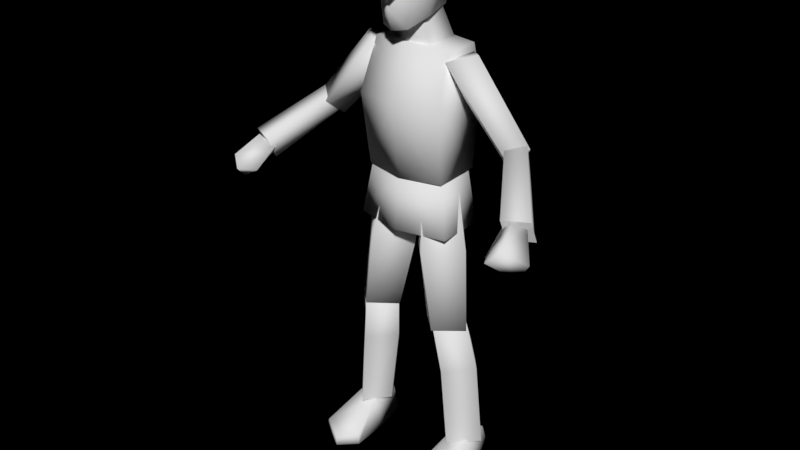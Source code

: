 # Source: Char_Armor_Group_Leader.blend  (saved by Blender 2.79.0; exported with 4.5.12 LTS)
import bpy
from mathutils import Matrix  # noqa: F401  (used for matrix-valued properties, if any)

bpy.ops.wm.read_factory_settings(use_empty=True)
scene = bpy.context.scene
scene.name = 'Scene'

# ---- collections
col_collection_1 = bpy.data.collections.new('Collection 1'); scene.collection.children.link(col_collection_1)

# ---- materials (node trees are filled in below, after node groups)
mat_material = bpy.data.materials.new('Material')
mat_material.alpha_threshold = 0.0
mat_material.use_transparent_shadow = False
mat_material.roughness = 0.5

# ---- material node trees

# ---- world
world_world = bpy.data.worlds.new('World'); scene.world = world_world
world_world.color = (0.0, 0.0, 0.0)
world_world.use_sun_shadow = False
world_world.sun_shadow_jitter_overblur = 0.0
world_world.cycles.sampling_method = 'MANUAL'

# ---- meshes
me_char_armor_group_leader = bpy.data.meshes.new('Char_Armor_Group_Leader')
me_char_armor_group_leader.from_pydata([(0.1037, 0.8482, 0.15), (0.0063, 0.821, 0.03894), (0.1066, 0.8248, -0.07231), (0.204, 0.852, 0.03892), (0.08172, 1.022, -0.08991), (0.1445, 0.5557, -0.02648), (0.1476, 1.054, 0.01135), (0.2283, 0.5652, 0.05688), (-0.001593, 1.011, 0.01135), (0.0603, 0.564, 0.0569), (0.07714, 1.043, 0.1126), (0.1445, 0.5733, 0.1404), (0.148, 0.5877, -0.02733), (0.196, 0.1045, -0.07452), (0.229, 0.5818, 0.05323), (0.2799, 0.1093, 0.01797), (0.06736, 0.5807, 0.05315), (0.1372, 0.1031, 0.01273), (0.148, 0.5751, 0.1336), (0.1959, 0.1139, 0.1105), (0.09181, 0.4056, 0.02472), (0.2534, 0.4081, 0.02489), (0.1725, 0.4094, -0.06769), (0.1726, 0.4042, 0.118), (0.3622, 1.248, 0.08249), (0.1446, 1.495, 0.09089), (0.3313, 1.196, 0.02546), (0.09583, 1.441, 0.01883), (0.4217, 1.27, 0.02981), (0.2155, 1.515, 0.02001), (0.3844, 1.225, -0.02055), (0.1446, 1.495, -0.05324), (0.4781, 1.139, 0.2564), (0.3542, 1.269, 0.06723), (0.475, 1.059, 0.2157), (0.3396, 1.215, 0.02758), (0.5598, 1.142, 0.2175), (0.4092, 1.282, 0.02868), (0.5567, 1.061, 0.1768), (0.3945, 1.228, -0.01097), (0.5415, 1.091, 0.343), (0.5159, 1.142, 0.2504), (0.5949, 1.036, 0.2688), (0.5072, 1.056, 0.3679), (0.5443, 1.113, 0.2109), (0.4661, 1.1, 0.2275), (0.4819, 1.079, 0.2051), (0.5665, 0.9869, 0.2846), (0.4712, 1.041, 0.312), (0.1362, -0.001611, 0.2023), (0.1367, 0.04102, 0.2016), (0.1666, -0.001611, -0.06397), (0.1766, 0.1171, -0.04439), (0.2845, -0.001611, 0.2052), (0.283, 0.04102, 0.2045), (0.2613, -0.001611, -0.06397), (0.2405, 0.1171, -0.04439), (0.1417, -0.001611, 0.06807), (0.1706, 0.1171, 0.0618), (0.2834, -0.001611, 0.06807), (0.2454, 0.1171, 0.0618), (0.194, -0.001611, 0.2589), (0.194, 0.03163, 0.2589), (0.146, 1.093, 0.1042), (0.1426, 1.521, 0.07088), (0.146, 1.099, -0.064), (0.1426, 1.522, -0.05689), (0.1564, 1.382, -0.07764), (0.1564, 1.347, 0.1356), (0.1741, 0.9097, 0.1145), (0.1414, 1.094, 0.09841), (0.1741, 0.914, -0.05285), (0.1414, 1.094, -0.048), (0.07294, 1.516, 0.06499), (0.05247, 1.606, 0.0835), (0.07294, 1.519, -0.0527), (0.05247, 1.657, 0.004457), (0.0472, 1.591, 0.1496), (0.05828, 1.807, 0.1464), (0.05653, 1.635, -0.02075), (0.06217, 1.791, -0.009589), (0.07114, 1.619, 0.08072), (0.07443, 1.803, 0.05837), (0.05653, 1.722, -0.04861), (0.06999, 1.72, 0.1468), (0.08653, 1.72, 0.07204), (-0.1037, 0.8482, 0.15), (-0.0063, 0.821, 0.03894), (-0.1066, 0.8248, -0.07231), (-0.204, 0.852, 0.03892), (-0.08172, 1.022, -0.08991), (-0.1445, 0.5557, -0.02648), (-0.1476, 1.054, 0.01135), (-0.2283, 0.5652, 0.05688), (0.001593, 1.011, 0.01135), (-0.0603, 0.564, 0.0569), (-0.07714, 1.043, 0.1126), (-0.1445, 0.5733, 0.1404), (-0.148, 0.5877, -0.02733), (-0.196, 0.1045, -0.07452), (-0.229, 0.5818, 0.05323), (-0.2799, 0.1093, 0.01797), (-0.06736, 0.5807, 0.05315), (-0.1372, 0.1031, 0.01273), (-0.148, 0.5751, 0.1336), (-0.1959, 0.1139, 0.1105), (-0.09181, 0.4056, 0.02472), (-0.2534, 0.4081, 0.02489), (-0.1725, 0.4094, -0.06769), (-0.1726, 0.4042, 0.118), (-0.3622, 1.248, 0.08249), (-0.1446, 1.495, 0.09089), (-0.3313, 1.196, 0.02546), (-0.09583, 1.441, 0.01883), (-0.4217, 1.27, 0.02981), (-0.2155, 1.515, 0.02001), (-0.3844, 1.225, -0.02055), (-0.1446, 1.495, -0.05324), (-0.4781, 1.139, 0.2564), (-0.3542, 1.269, 0.06723), (-0.475, 1.059, 0.2157), (-0.3396, 1.215, 0.02758), (-0.5598, 1.142, 0.2175), (-0.4092, 1.282, 0.02868), (-0.5567, 1.061, 0.1768), (-0.3945, 1.228, -0.01097), (-0.5415, 1.091, 0.343), (-0.5159, 1.142, 0.2504), (-0.5949, 1.036, 0.2688), (-0.5072, 1.056, 0.3679), (-0.5443, 1.113, 0.2109), (-0.4661, 1.1, 0.2275), (-0.4819, 1.079, 0.2051), (-0.5665, 0.9869, 0.2846), (-0.4712, 1.041, 0.312), (-0.1362, -0.001611, 0.2023), (-0.1367, 0.04102, 0.2016), (-0.1666, -0.001611, -0.06397), (-0.1766, 0.1171, -0.04439), (-0.2845, -0.001611, 0.2052), (-0.283, 0.04102, 0.2045), (-0.2613, -0.001611, -0.06397), (-0.2405, 0.1171, -0.04439), (-0.1417, -0.001611, 0.06807), (-0.1706, 0.1171, 0.0618), (-0.2834, -0.001611, 0.06807), (-0.2454, 0.1171, 0.0618), (-0.194, -0.001611, 0.2589), (-0.194, 0.03163, 0.2589), (-0.146, 1.093, 0.1042), (-0.1426, 1.521, 0.07088), (-0.146, 1.099, -0.064), (-0.1426, 1.522, -0.05689), (-0.1564, 1.382, -0.07764), (-0.1564, 1.347, 0.1356), (-0.1741, 0.9097, 0.1145), (-0.1414, 1.094, 0.09841), (-0.1741, 0.914, -0.05285), (-0.1414, 1.094, -0.048), (-0.07294, 1.516, 0.06499), (-0.05247, 1.606, 0.0835), (-0.07294, 1.519, -0.0527), (-0.05247, 1.657, 0.004457), (-0.0472, 1.591, 0.1496), (-0.05828, 1.807, 0.1464), (-0.05653, 1.635, -0.02075), (-0.06217, 1.791, -0.009589), (-0.07114, 1.619, 0.08072), (-0.07443, 1.803, 0.05837), (0.0, 1.837, 0.1569), (0.0, 1.57, 0.0751), (-0.05653, 1.722, -0.04861), (-0.06999, 1.72, 0.1468), (-0.08653, 1.72, 0.07204), (0.0, 1.631, -0.02075), (0.0, 1.831, 0.05585), (0.0, 1.582, 0.1683), (0.0, 1.814, -0.01038), (0.0, 1.654, 0.1876), (0.0, 1.722, -0.05718), (0.0, 1.725, 0.1691), (0.0, 1.091, 0.1372), (0.0, 1.535, 0.1051), (0.0, 1.347, 0.1698), (0.0, 1.516, 0.09381), (0.0, 1.592, 0.1061), (0.0, 0.9162, -0.109), (0.0, 1.092, -0.08728), (0.0, 0.9119, 0.1568), (0.0, 1.092, 0.1317), (0.0, 1.098, -0.07581), (0.0, 1.536, -0.05689), (0.0, 1.382, -0.08992), (0.0, 1.519, -0.0527), (0.0, 1.657, 0.004457), (0.06793, 1.746, 0.1415), (0.05248, 1.725, 0.2443), (-0.06793, 1.746, 0.1415), (0.0, 1.755, 0.1638), (-0.05248, 1.725, 0.2443), (0.0, 1.735, 0.2612), (0.06793, 1.746, 0.1415), (0.05248, 1.725, 0.2443), (-0.06793, 1.746, 0.1415), (0.0, 1.755, 0.1638), (-0.05248, 1.725, 0.2443), (0.0, 1.735, 0.2612)], [], [(4, 8, 10, 6), (5, 2, 3, 7), (2, 4, 6, 3), (9, 1, 2, 5), (1, 8, 4, 2), (3, 6, 10, 0), (7, 3, 0, 11), (0, 10, 8, 1), (9, 5, 7, 11), (11, 0, 1, 9), (20, 16, 12, 22), (22, 12, 14, 21), (21, 14, 18, 23), (17, 13, 15, 19), (12, 16, 18, 14), (23, 18, 16, 20), (19, 23, 20, 17), (15, 21, 23, 19), (13, 22, 21, 15), (17, 20, 22, 13), (24, 25, 27, 26), (26, 27, 31, 30), (30, 31, 29, 28), (28, 29, 25, 24), (26, 30, 28, 24), (31, 27, 25), (32, 33, 35, 34), (34, 35, 39, 38), (38, 39, 37, 36), (36, 37, 33, 32), (34, 38, 36, 32), (39, 35, 33, 37), (43, 45, 48), (45, 41, 44, 46), (47, 42, 40, 43), (45, 46, 47, 48), (44, 41, 40, 42), (47, 43, 48), (46, 44, 42, 47), (40, 41, 45, 43), (57, 58, 52, 51), (60, 58, 50, 62, 54), (59, 60, 54, 53), (61, 62, 50, 49), (57, 59, 53, 61, 49), (51, 52, 56, 55), (56, 52, 58, 60), (55, 56, 60, 59), (49, 50, 58, 57), (29, 31, 25), (53, 54, 62, 61), (51, 55, 59, 57), (67, 66, 64, 68), (192, 191, 66, 67), (65, 67, 68, 63), (186, 187, 72, 71), (71, 72, 70, 69), (186, 71, 69, 188), (75, 76, 74, 73), (193, 194, 76, 75), (179, 177, 80, 83), (85, 82, 78, 84), (84, 78, 169, 180), (170, 81, 77, 176), (79, 81, 170), (83, 80, 82, 85), (77, 84, 178, 176), (174, 179, 83, 79), (81, 85, 84, 77), (79, 83, 85, 81), (82, 175, 169, 78), (80, 177, 175, 82), (178, 84, 180), (63, 68, 183, 181), (68, 64, 182, 183), (190, 192, 67, 65), (73, 74, 185, 184), (72, 187, 189, 70), (69, 70, 189, 188), (64, 66, 191, 182), (65, 63, 181, 190), (90, 92, 96, 94), (91, 93, 89, 88), (88, 89, 92, 90), (95, 91, 88, 87), (87, 88, 90, 94), (89, 86, 96, 92), (93, 97, 86, 89), (86, 87, 94, 96), (95, 97, 93, 91), (97, 95, 87, 86), (106, 108, 98, 102), (108, 107, 100, 98), (107, 109, 104, 100), (103, 105, 101, 99), (98, 100, 104, 102), (109, 106, 102, 104), (105, 103, 106, 109), (101, 105, 109, 107), (99, 101, 107, 108), (103, 99, 108, 106), (110, 112, 113, 111), (112, 116, 117, 113), (116, 114, 115, 117), (114, 110, 111, 115), (112, 110, 114, 116), (117, 111, 113), (118, 120, 121, 119), (120, 124, 125, 121), (124, 122, 123, 125), (122, 118, 119, 123), (120, 118, 122, 124), (125, 123, 119, 121), (129, 134, 131), (131, 132, 130, 127), (133, 129, 126, 128), (131, 134, 133, 132), (130, 128, 126, 127), (133, 134, 129), (132, 133, 128, 130), (126, 129, 131, 127), (143, 137, 138, 144), (146, 140, 148, 136, 144), (145, 139, 140, 146), (147, 135, 136, 148), (143, 135, 147, 139, 145), (137, 141, 142, 138), (142, 146, 144, 138), (141, 145, 146, 142), (135, 143, 144, 136), (115, 111, 117), (139, 147, 148, 140), (137, 143, 145, 141), (153, 154, 150, 152), (192, 153, 152, 191), (151, 149, 154, 153), (186, 157, 158, 187), (157, 155, 156, 158), (186, 188, 155, 157), (161, 159, 160, 162), (193, 161, 162, 194), (179, 171, 166, 177), (173, 172, 164, 168), (172, 180, 169, 164), (170, 176, 163, 167), (170, 167, 165), (171, 173, 168, 166), (163, 176, 178, 172), (174, 165, 171, 179), (167, 163, 172, 173), (165, 167, 173, 171), (168, 164, 169, 175), (166, 168, 175, 177), (178, 180, 172), (149, 181, 183, 154), (154, 183, 182, 150), (190, 151, 153, 192), (159, 184, 185, 160), (158, 156, 189, 187), (155, 188, 189, 156), (150, 182, 191, 152), (151, 190, 181, 149), (195, 198, 200, 196), (197, 199, 200, 198), (201, 202, 206, 204), (203, 204, 206, 205), (174, 170, 165), (174, 79, 170)])
me_char_armor_group_leader.polygons.foreach_set('use_smooth', [True] * 168)
_k = set([(13, 15), (13, 17), (15, 19), (17, 19), (32, 34), (32, 36), (34, 38), (36, 38), (99, 101), (99, 103), (101, 105), (103, 105), (118, 120), (118, 122), (120, 124), (122, 124)])
me_char_armor_group_leader.attributes.new('sharp_edge', 'BOOLEAN', 'EDGE').data.foreach_set('value', [ (min(e.vertices), max(e.vertices)) in _k for e in me_char_armor_group_leader.edges])
_uv = me_char_armor_group_leader.uv_layers.new(name='UVMap')
_uv.uv.foreach_set('vector', [0.3008, 0.7812, 0.3672, 0.7773, 0.3867, 0.8398, 0.3242, 0.8438, 0.5586, 0.5508, 0.5742, 0.6875, 0.5, 0.6875, 0.4961, 0.5508, 0.5742, 0.6875, 0.5625, 0.7852, 0.5, 0.7852, 0.5, 0.6875, 0.3789, 0.5586, 0.3711, 0.6836, 0.2969, 0.6797, 0.3203, 0.5469, 0.3711, 0.6836, 0.3672, 0.7773, 0.3008, 0.7812, 0.2969, 0.6797, 0.5, 0.6875, 0.5, 0.7852, 0.4375, 0.7812, 0.4375, 0.6875, 0.4961, 0.5508, 0.5, 0.6875, 0.4375, 0.6875, 0.4375, 0.5586, 0.4375, 0.6875, 0.4375, 0.7812, 0.3672, 0.7773, 0.3711, 0.6836, 0.3789, 0.5586, 0.3203, 0.5469, 0.332, 0.4883, 0.3906, 0.5, 0.4375, 0.5586, 0.4375, 0.6875, 0.3711, 0.6836, 0.3789, 0.5586, 0.07031, 0.3906, 0.08203, 0.4766, 0.02734, 0.4766, 0.01172, 0.3906, 0.25, 0.375, 0.2461, 0.4609, 0.1914, 0.4609, 0.1875, 0.375, 0.1875, 0.375, 0.1914, 0.4609, 0.1367, 0.4688, 0.1289, 0.3867, 0.0625, 0.2461, 0.01172, 0.2422, 0.02734, 0.1836, 0.08594, 0.1953, 0.02734, 0.4766, 0.08203, 0.4766, 0.08203, 0.5352, 0.02734, 0.5312, 0.1289, 0.3867, 0.1367, 0.4688, 0.08203, 0.4766, 0.07031, 0.3906, 0.1172, 0.2422, 0.1289, 0.3867, 0.07031, 0.3906, 0.0625, 0.2461, 0.1758, 0.2305, 0.1875, 0.375, 0.1289, 0.3867, 0.1172, 0.2422, 0.2344, 0.2266, 0.25, 0.375, 0.1875, 0.375, 0.1758, 0.2305, 0.0625, 0.2461, 0.07031, 0.3906, 0.01172, 0.3906, 0.01172, 0.2422, 0.6758, 0.3242, 0.6484, 0.4805, 0.6016, 0.4648, 0.6406, 0.3047, 0.7891, 0.3281, 0.793, 0.4922, 0.7422, 0.4922, 0.7539, 0.3203, 0.7539, 0.3203, 0.7422, 0.4922, 0.6953, 0.4727, 0.7188, 0.3203, 0.7188, 0.3203, 0.6953, 0.4727, 0.6484, 0.4805, 0.6758, 0.3242, 0.7891, 0.3281, 0.7539, 0.3203, 0.7539, 0.2812, 0.793, 0.2852, 0.7422, 0.4922, 0.793, 0.4922, 0.793, 0.5391, 0.9453, 0.1172, 0.9141, 0.2383, 0.9453, 0.25, 0.9883, 0.125, 0.8203, 0.09375, 0.8164, 0.2266, 0.8477, 0.2305, 0.8633, 0.08594, 0.8633, 0.08594, 0.8477, 0.2305, 0.8789, 0.2344, 0.9062, 0.1016, 0.9062, 0.1016, 0.8789, 0.2344, 0.9141, 0.2383, 0.9453, 0.1172, 0.8203, 0.09375, 0.8633, 0.08594, 0.8555, 0.04688, 0.8086, 0.05078, 0.8477, 0.2305, 0.8164, 0.2266, 0.8086, 0.2578, 0.8438, 0.2656, 0.8633, 0.05078, 0.9023, 0.08594, 0.8867, 0.05859, 0.918, 0.09375, 0.9453, 0.09375, 0.9375, 0.07031, 0.9141, 0.08203, 0.9258, 0.01172, 0.9258, 0.03125, 0.9688, 0.03125, 0.9727, 0.01172, 0.9023, 0.08594, 0.9141, 0.08203, 0.9062, 0.02734, 0.8867, 0.05859, 0.9375, 0.07031, 0.9609, 0.07031, 0.9688, 0.03125, 0.9258, 0.03125, 0.9062, 0.02734, 0.8633, 0.05078, 0.8867, 0.05859, 0.9141, 0.08203, 0.9375, 0.07031, 0.9258, 0.03125, 0.9062, 0.02734, 0.9688, 0.03125, 0.9609, 0.07031, 0.9844, 0.07812, 0.9844, 0.02344, 0.2539, 0.06641, 0.2422, 0.1094, 0.2773, 0.1211, 0.3008, 0.08203, 0.04688, 0.08984, 0.01953, 0.09375, 0.01172, 0.1523, 0.03516, 0.1719, 0.06641, 0.1484, 0.09375, 0.01953, 0.07812, 0.0625, 0.1367, 0.04688, 0.1406, 0.03125, 0.1797, 0.04297, 0.1758, 0.05469, 0.2031, 0.06641, 0.207, 0.05078, 0.1445, 0.1211, 0.1445, 0.07031, 0.09375, 0.07031, 0.07422, 0.1016, 0.09375, 0.125, 0.01172, 0.01172, 0.01953, 0.05469, 0.04297, 0.05078, 0.04688, 0.007812, 0.04297, 0.05078, 0.01953, 0.05469, 0.01953, 0.09375, 0.04688, 0.08984, 0.04688, 0.007812, 0.04297, 0.05078, 0.07812, 0.0625, 0.09375, 0.01953, 0.207, 0.05078, 0.2031, 0.06641, 0.2422, 0.1094, 0.2539, 0.06641, 0.7461, 0.543, 0.7422, 0.4922, 0.793, 0.5391, 0.1406, 0.03125, 0.1367, 0.04688, 0.1758, 0.05469, 0.1797, 0.04297, 0.1914, 0.1133, 0.1914, 0.07812, 0.1445, 0.07031, 0.1445, 0.1211, 0.668, 0.1562, 0.6406, 0.2266, 0.5742, 0.2109, 0.5703, 0.125, 0.3398, 0.3828, 0.3359, 0.457, 0.2695, 0.4492, 0.2617, 0.3828, 0.668, 0.007812, 0.668, 0.1562, 0.5703, 0.125, 0.5781, 0.003906, 0.4648, 0.8672, 0.4648, 0.9531, 0.3945, 0.957, 0.375, 0.8711, 0.3438, 0.8945, 0.3203, 0.9805, 0.25, 0.9609, 0.2695, 0.8711, 0.08594, 0.7969, 0.125, 0.8125, 0.125, 0.8516, 0.08594, 0.8594, 0.8125, 0.5586, 0.7852, 0.625, 0.7461, 0.6016, 0.7539, 0.5586, 0.8438, 0.5781, 0.8047, 0.6406, 0.7852, 0.625, 0.8125, 0.5586, 0.7148, 0.9453, 0.7188, 0.9023, 0.7461, 0.9062, 0.7422, 0.9453, 0.7891, 0.7891, 0.793, 0.832, 0.7461, 0.8281, 0.75, 0.7852, 0.75, 0.7852, 0.7461, 0.8281, 0.7188, 0.832, 0.7148, 0.7891, 0.7148, 0.6562, 0.6758, 0.6602, 0.6914, 0.625, 0.7148, 0.6133, 0.6875, 0.7109, 0.6758, 0.6602, 0.7148, 0.6562, 0.8516, 0.793, 0.8281, 0.8242, 0.793, 0.832, 0.7891, 0.7891, 0.7461, 0.7227, 0.75, 0.7852, 0.7148, 0.7539, 0.7148, 0.7188, 0.7148, 0.9922, 0.7148, 0.9453, 0.7422, 0.9453, 0.7461, 0.9922, 0.7812, 0.7383, 0.7891, 0.7891, 0.75, 0.7852, 0.7461, 0.7227, 0.8359, 0.7461, 0.8516, 0.793, 0.7891, 0.7891, 0.7812, 0.7383, 0.7539, 0.8711, 0.7188, 0.8711, 0.7188, 0.832, 0.7461, 0.8281, 0.7461, 0.9062, 0.7188, 0.9023, 0.7188, 0.8711, 0.7539, 0.8711, 0.7148, 0.7539, 0.75, 0.7852, 0.7148, 0.7891, 0.5781, 0.003906, 0.5703, 0.125, 0.5, 0.125, 0.5, 0.0, 0.5703, 0.125, 0.5742, 0.2109, 0.5039, 0.207, 0.5, 0.125, 0.3398, 0.2461, 0.3398, 0.3828, 0.2617, 0.3828, 0.2695, 0.2461, 0.7539, 0.5586, 0.7461, 0.6016, 0.7188, 0.5977, 0.7188, 0.5586, 0.4766, 0.8398, 0.4453, 0.8477, 0.4453, 0.7969, 0.4766, 0.8047, 0.2695, 0.8711, 0.25, 0.9609, 0.1797, 0.957, 0.1797, 0.8711, 0.5742, 0.2109, 0.5781, 0.2773, 0.5039, 0.2852, 0.5039, 0.207, 0.3203, 0.1719, 0.3203, 0.2109, 0.2852, 0.2188, 0.2852, 0.168, 0.2812, 0.7812, 0.2539, 0.8398, 0.1914, 0.8398, 0.2109, 0.7734, 0.02734, 0.5469, 0.08594, 0.5469, 0.08203, 0.6836, 0.01172, 0.6797, 0.01172, 0.6797, 0.08203, 0.6836, 0.08203, 0.7812, 0.01953, 0.7812, 0.207, 0.5586, 0.2656, 0.5469, 0.2852, 0.6797, 0.2109, 0.6797, 0.2109, 0.6797, 0.2852, 0.6797, 0.2812, 0.7812, 0.2109, 0.7734, 0.08203, 0.6836, 0.1484, 0.6836, 0.1445, 0.7773, 0.08203, 0.7812, 0.08594, 0.5469, 0.1484, 0.5547, 0.1484, 0.6836, 0.08203, 0.6836, 0.1484, 0.6836, 0.2109, 0.6797, 0.2109, 0.7734, 0.1445, 0.7773, 0.207, 0.5586, 0.1953, 0.5, 0.2539, 0.4883, 0.2656, 0.5469, 0.1484, 0.5547, 0.207, 0.5586, 0.2109, 0.6797, 0.1484, 0.6836, 0.07031, 0.3906, 0.01172, 0.3906, 0.02734, 0.4766, 0.08203, 0.4766, 0.25, 0.375, 0.1875, 0.375, 0.1914, 0.4609, 0.2461, 0.4609, 0.1875, 0.375, 0.1289, 0.3867, 0.1367, 0.4688, 0.1914, 0.4609, 0.0625, 0.2461, 0.08594, 0.1953, 0.02734, 0.1836, 0.01172, 0.2422, 0.02734, 0.4766, 0.02734, 0.5312, 0.08203, 0.5312, 0.08203, 0.4766, 0.1289, 0.3867, 0.07031, 0.3906, 0.08203, 0.4766, 0.1367, 0.4688, 0.1172, 0.2422, 0.0625, 0.2461, 0.07031, 0.3906, 0.1289, 0.3867, 0.1758, 0.2305, 0.1172, 0.2422, 0.1289, 0.3867, 0.1875, 0.375, 0.2344, 0.2266, 0.1758, 0.2305, 0.1875, 0.375, 0.25, 0.375, 0.0625, 0.2461, 0.01172, 0.2422, 0.01172, 0.3906, 0.07031, 0.3906, 0.9258, 0.3203, 0.9648, 0.3047, 1.004, 0.4609, 0.957, 0.4766, 0.8125, 0.3242, 0.8516, 0.3164, 0.8633, 0.4922, 0.8164, 0.4883, 0.8516, 0.3164, 0.8867, 0.3164, 0.9102, 0.4688, 0.8633, 0.4922, 0.8867, 0.3164, 0.9258, 0.3203, 0.957, 0.4766, 0.9102, 0.4688, 0.8125, 0.3242, 0.8086, 0.2852, 0.8477, 0.2812, 0.8516, 0.3164, 0.8633, 0.4922, 0.8125, 0.5391, 0.8164, 0.4883, 0.9453, 0.1172, 0.9883, 0.125, 0.9453, 0.25, 0.9141, 0.2383, 0.8203, 0.08984, 0.8633, 0.08594, 0.8477, 0.2305, 0.8164, 0.2266, 0.8633, 0.08594, 0.9062, 0.1016, 0.8789, 0.2344, 0.8477, 0.2305, 0.9062, 0.1016, 0.9453, 0.1172, 0.9141, 0.2383, 0.8789, 0.2344, 0.8203, 0.08984, 0.8086, 0.05078, 0.8555, 0.04688, 0.8633, 0.08594, 0.8477, 0.2305, 0.8438, 0.2656, 0.8086, 0.2578, 0.8164, 0.2266, 0.8633, 0.05078, 0.8867, 0.05859, 0.9023, 0.08594, 0.918, 0.09375, 0.9141, 0.08203, 0.9375, 0.07031, 0.9453, 0.09375, 0.9258, 0.007812, 0.9727, 0.007812, 0.9688, 0.03125, 0.9258, 0.03125, 0.9023, 0.08594, 0.8867, 0.05859, 0.9062, 0.02734, 0.9141, 0.08203, 0.9375, 0.07031, 0.9258, 0.03125, 0.9688, 0.03125, 0.9609, 0.07031, 0.9062, 0.02734, 0.8867, 0.05859, 0.8633, 0.05078, 0.9141, 0.08203, 0.9062, 0.02734, 0.9258, 0.03125, 0.9375, 0.07031, 0.9688, 0.03125, 0.9844, 0.02344, 0.9844, 0.07812, 0.9609, 0.07031, 0.2539, 0.06641, 0.3008, 0.08203, 0.2773, 0.1211, 0.2422, 0.1094, 0.04688, 0.08984, 0.06641, 0.1484, 0.03516, 0.1719, 0.01172, 0.1523, 0.01953, 0.09375, 0.09375, 0.01953, 0.1406, 0.03125, 0.1367, 0.04688, 0.07812, 0.0625, 0.1797, 0.04297, 0.207, 0.05078, 0.2031, 0.06641, 0.1758, 0.05469, 0.1445, 0.1211, 0.09375, 0.125, 0.07422, 0.1016, 0.09375, 0.07031, 0.1445, 0.07031, 0.01172, 0.01172, 0.04688, 0.007812, 0.04297, 0.05078, 0.01953, 0.05469, 0.04297, 0.05078, 0.04688, 0.08984, 0.01953, 0.09375, 0.01953, 0.05469, 0.04688, 0.007812, 0.09375, 0.01953, 0.07812, 0.0625, 0.04297, 0.05078, 0.207, 0.05078, 0.2539, 0.06641, 0.2422, 0.1094, 0.2031, 0.06641, 0.8633, 0.543, 0.8125, 0.5391, 0.8633, 0.4922, 0.1406, 0.03125, 0.1797, 0.04297, 0.1758, 0.05469, 0.1367, 0.04688, 0.1914, 0.1133, 0.1445, 0.1211, 0.1445, 0.07031, 0.1914, 0.07812, 0.3398, 0.1602, 0.4336, 0.125, 0.4336, 0.2148, 0.3672, 0.2305, 0.3398, 0.3828, 0.4141, 0.3828, 0.4062, 0.4531, 0.3359, 0.457, 0.332, 0.01562, 0.4219, 0.007812, 0.4336, 0.125, 0.3398, 0.1602, 0.4648, 0.8672, 0.5508, 0.8711, 0.5352, 0.957, 0.4648, 0.9531, 0.01562, 0.8945, 0.09375, 0.8711, 0.1094, 0.9609, 0.04297, 0.9805, 0.08594, 0.7969, 0.08594, 0.8594, 0.04297, 0.8516, 0.04297, 0.8125, 0.6211, 0.5586, 0.6797, 0.5586, 0.6875, 0.6016, 0.6523, 0.625, 0.5938, 0.5781, 0.6211, 0.5586, 0.6523, 0.625, 0.6289, 0.6406, 0.7148, 0.9453, 0.6914, 0.9453, 0.6875, 0.9062, 0.7188, 0.9023, 0.6484, 0.7891, 0.6836, 0.7852, 0.6875, 0.8281, 0.6406, 0.8281, 0.6836, 0.7852, 0.7148, 0.7891, 0.7188, 0.832, 0.6875, 0.8281, 0.7148, 0.6562, 0.7148, 0.6133, 0.7422, 0.625, 0.7578, 0.6602, 0.7148, 0.6562, 0.7578, 0.6602, 0.7461, 0.7109, 0.5859, 0.7891, 0.6484, 0.7891, 0.6406, 0.8281, 0.6055, 0.8242, 0.6875, 0.7227, 0.7148, 0.7188, 0.7148, 0.7539, 0.6836, 0.7852, 0.7148, 0.9922, 0.6875, 0.9922, 0.6914, 0.9453, 0.7148, 0.9453, 0.6523, 0.7383, 0.6875, 0.7227, 0.6836, 0.7852, 0.6484, 0.7891, 0.5977, 0.7461, 0.6523, 0.7383, 0.6484, 0.7891, 0.5859, 0.7891, 0.6797, 0.8711, 0.6875, 0.8281, 0.7188, 0.832, 0.7188, 0.8711, 0.6875, 0.9062, 0.6797, 0.8711, 0.7188, 0.8711, 0.7188, 0.9023, 0.7148, 0.7539, 0.7148, 0.7891, 0.6836, 0.7852, 0.4219, 0.007812, 0.5, 0.0, 0.5, 0.125, 0.4336, 0.125, 0.4336, 0.125, 0.5, 0.125, 0.5039, 0.207, 0.4336, 0.2148, 0.3398, 0.2461, 0.4102, 0.2461, 0.4141, 0.3828, 0.3398, 0.3828, 0.6797, 0.5586, 0.7188, 0.5586, 0.7188, 0.5977, 0.6875, 0.6016, 0.4102, 0.8398, 0.4102, 0.8047, 0.4453, 0.7969, 0.4453, 0.8477, 0.09375, 0.8711, 0.1797, 0.8711, 0.1797, 0.957, 0.1094, 0.9609, 0.4336, 0.2148, 0.5039, 0.207, 0.5039, 0.2852, 0.4297, 0.2812, 0.25, 0.1719, 0.2852, 0.168, 0.2852, 0.2188, 0.25, 0.2109, 0.5977, 0.8477, 0.6289, 0.8555, 0.6289, 0.9023, 0.6055, 0.8984, 0.6641, 0.8477, 0.6562, 0.8984, 0.6289, 0.9023, 0.6289, 0.8555, 0.5977, 0.918, 0.6055, 0.9688, 0.6289, 0.9766, 0.6289, 0.9297, 0.6641, 0.918, 0.6289, 0.9297, 0.6289, 0.9766, 0.6562, 0.9688, 0.7148, 0.7109, 0.7148, 0.6562, 0.7461, 0.7109, 0.7148, 0.7109, 0.6875, 0.7109, 0.7148, 0.6562])
me_char_armor_group_leader.materials.append(mat_material)
me_char_armor_group_leader.use_remesh_preserve_volume = False
me_char_armor_group_leader.use_remesh_preserve_attributes = False
me_char_armor_group_leader.use_mirror_vertex_groups = False
me_char_armor_group_leader.use_paint_bone_selection = False
me_char_armor_group_leader.use_paint_mask = True
me_char_armor_group_leader.update()
arm_arm_human_base_001 = bpy.data.armatures.new('Arm_Human_Base.001')  # bones are not reproduced

# ---- objects
ob_arm_human_base = bpy.data.objects.new('Arm_Human_Base', arm_arm_human_base_001)
ob_char_armor_group_leader = bpy.data.objects.new('Char_Armor_Group_Leader', me_char_armor_group_leader)

# ---- transforms, parenting, visibility, modifiers, constraints
ob_arm_human_base.location = (0.0, 0.0, 0.0)
ob_arm_human_base.rotation_euler = (1.571, -0.0, 0.0)
ob_arm_human_base.hide_viewport = True
ob_arm_human_base.show_in_front = True
ob_arm_human_base.lineart.crease_threshold = 0.0
ob_char_armor_group_leader.parent = ob_arm_human_base
ob_char_armor_group_leader.matrix_parent_inverse = Matrix(((1.0, 0.0, 0.0, 0.0), (0.0, -4.371e-08, 1.0, 0.0), (0.0, -1.0, -4.371e-08, 0.0), (0.0, 0.0, 0.0, 1.0)))
ob_char_armor_group_leader.location = (0.0, 0.0, 0.0)
ob_char_armor_group_leader.rotation_euler = (1.571, -0.0, 0.0)
ob_char_armor_group_leader.lineart.crease_threshold = 0.0
_vg = ob_char_armor_group_leader.vertex_groups.new(name='Hips')
_vg.add([69, 70, 71, 72, 155, 156, 157, 158, 186, 187, 188, 189], 1.0, 'REPLACE')
_vg = ob_char_armor_group_leader.vertex_groups.new(name='Chest')
_vg.add([63, 64, 65, 66, 67, 68, 73, 74, 75, 76, 149, 150, 151, 152, 153, 154, 159, 160, 161, 162, 181, 182, 183, 184, 185, 190, 191, 192, 193, 194], 1.0, 'REPLACE')
_vg = ob_char_armor_group_leader.vertex_groups.new(name='Head')
_vg.add([77, 78, 79, 80, 81, 82, 83, 84, 85, 163, 164, 165, 166, 167, 168, 169, 170, 171, 172, 173, 174, 175, 176, 177, 178, 179, 180, 195, 196, 197, 198, 199, 200, 201, 202, 203, 204, 205, 206], 1.0, 'REPLACE')
_vg = ob_char_armor_group_leader.vertex_groups.new(name='Arm L')
_vg.add([24, 25, 26, 27, 28, 29, 30, 31], 1.0, 'REPLACE')
_vg = ob_char_armor_group_leader.vertex_groups.new(name='Forearm L')
_vg.add([32, 33, 34, 35, 36, 37, 38, 39], 1.0, 'REPLACE')
_vg = ob_char_armor_group_leader.vertex_groups.new(name='Hand L')
_vg.add([40, 41, 42, 43, 44, 45, 46, 47, 48], 1.0, 'REPLACE')
_vg = ob_char_armor_group_leader.vertex_groups.new(name='Arm R')
_vg.add([110, 111, 112, 113, 114, 115, 116, 117], 1.0, 'REPLACE')
_vg = ob_char_armor_group_leader.vertex_groups.new(name='Forearm R')
_vg.add([118, 119, 120, 121, 122, 123, 124, 125], 1.0, 'REPLACE')
_vg = ob_char_armor_group_leader.vertex_groups.new(name='Hand R')
_vg.add([126, 127, 128, 129, 130, 131, 132, 133, 134], 1.0, 'REPLACE')
_vg = ob_char_armor_group_leader.vertex_groups.new(name='Thigh L')
_vg.add([0, 1, 2, 3, 4, 5, 6, 7, 8, 9, 10, 11], 1.0, 'REPLACE')
_vg = ob_char_armor_group_leader.vertex_groups.new(name='Leg L')
_vg.add([12, 13, 14, 15, 16, 17, 18, 19, 20, 21, 22, 23], 1.0, 'REPLACE')
_vg = ob_char_armor_group_leader.vertex_groups.new(name='Foot L')
_vg.add([49, 50, 51, 52, 53, 54, 55, 56, 57, 58, 59, 60, 61, 62], 1.0, 'REPLACE')
_vg = ob_char_armor_group_leader.vertex_groups.new(name='Thigh R')
_vg.add([86, 87, 88, 89, 90, 91, 92, 93, 94, 95, 96, 97], 1.0, 'REPLACE')
_vg = ob_char_armor_group_leader.vertex_groups.new(name='Leg R')
_vg.add([98, 99, 100, 101, 102, 103, 104, 105, 106, 107, 108, 109], 1.0, 'REPLACE')
_vg = ob_char_armor_group_leader.vertex_groups.new(name='Foot R')
_vg.add([135, 136, 137, 138, 139, 140, 141, 142, 143, 144, 145, 146, 147, 148], 1.0, 'REPLACE')
_m = ob_char_armor_group_leader.modifiers.new('Armature', 'ARMATURE')
_m.object = ob_arm_human_base
_m = ob_char_armor_group_leader.modifiers.new('EdgeSplit', 'EDGE_SPLIT')
_m.use_edge_angle = False

# ---- collection membership
col_collection_1.objects.link(ob_arm_human_base)
col_collection_1.objects.link(ob_char_armor_group_leader)

# ---- scene / render settings (as saved in the file)
scene.frame_start = 0; scene.frame_end = 250; scene.frame_set(0)
scene.render.engine = 'BLENDER_EEVEE_NEXT'
scene.render.resolution_percentage = 50
scene.render.fps = 30
scene.render.dither_intensity = 0.0
scene.render.use_bake_clear = False
scene.render.bake_margin = 2
scene.cycles.use_denoising = False
scene.cycles.samples = 128
scene.cycles.sampling_pattern = 'TABULATED_SOBOL'
scene.cycles.use_adaptive_sampling = False
scene.cycles.use_light_tree = False
scene.cycles.blur_glossy = 0.0
scene.cycles.sample_clamp_indirect = 0.0
scene.view_settings.view_transform = 'Standard'
bpy.context.view_layer.update()

# ---- added for rendering (the .blend has no active camera and no usable light): camera, sun
cam_auto = bpy.data.cameras.new('AutoCamera')
cam_auto.lens = 50.0
cam_auto.sensor_width = 36.0
cam_auto.clip_end = 1000.0
ob_auto_camera = bpy.data.objects.new('AutoCamera', cam_auto)
scene.collection.objects.link(ob_auto_camera)
ob_auto_camera.location = (2.07341, -2.61753, 2.57619)
ob_auto_camera.rotation_euler = (1.09748, -7.21219e-08, 0.694738)
scene.camera = ob_auto_camera
light_auto_sun = bpy.data.lights.new('AutoSun', 'SUN')
light_auto_sun.energy = 3.0
light_auto_sun.angle = 0.0523599
ob_auto_sun = bpy.data.objects.new('AutoSun', light_auto_sun)
scene.collection.objects.link(ob_auto_sun)
ob_auto_sun.rotation_euler = (0.872665, 0.174533, 0.523599)
bpy.context.view_layer.update()
